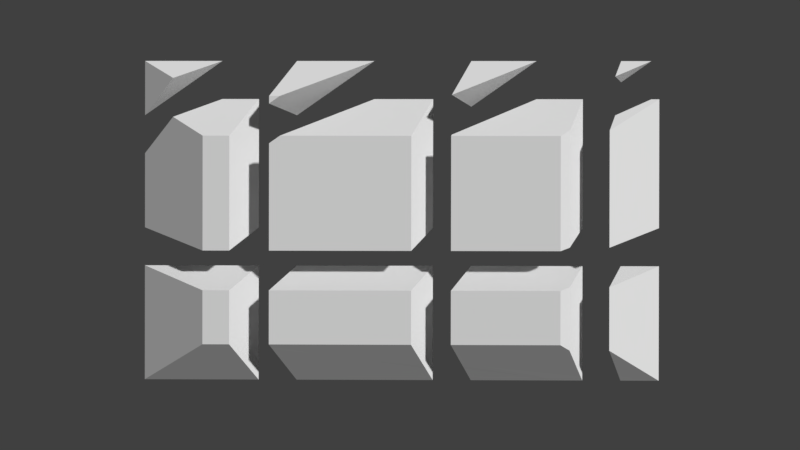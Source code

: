 # Source: Layer_1_Chunked.blend  (saved by Blender 2.79.0; exported with 4.5.12 LTS)
import bpy
from mathutils import Matrix  # noqa: F401  (used for matrix-valued properties, if any)

bpy.ops.wm.read_factory_settings(use_empty=True)
scene = bpy.context.scene
scene.name = 'Scene'

# ---- collections
col_collection_1 = bpy.data.collections.new('Collection 1'); scene.collection.children.link(col_collection_1)

# ---- world
world_world = bpy.data.worlds.new('World'); scene.world = world_world
world_world.color = (0.05088, 0.05088, 0.05088)
world_world.use_sun_shadow = False
world_world.sun_shadow_jitter_overblur = 0.0
world_world.cycles.sampling_method = 'MANUAL'

# ---- cameras
cam_camera = bpy.data.cameras.new('Camera')
cam_camera.clip_end = 100.0
cam_camera.lens = 35.0
cam_camera.sensor_width = 32.0
cam_camera.sensor_height = 18.0
cam_camera.display_size = 2.0
cam_camera.dof.focus_distance = 0.0
cam_camera.dof.aperture_fstop = 128.0
cam_camera.dof.aperture_blades = 6

# ---- meshes
me_11_001 = bpy.data.meshes.new('11.001')
me_11_001.from_pydata([(3.143, -4.976, 0.0), (2.635, -4.25, 0.0), (3.025, -4.25, 0.0), (3.188, -4.25, 0.0), (3.188, -5.039, 0.0), (2.699, -4.034, 0.3737), (2.712, -3.992, 0.4473)], [], [(0, 1, 2), (0, 3, 4), (5, 1, 0), (5, 2, 1), (3, 5, 6), (3, 4, 6), (0, 2, 3), (0, 4, 6), (6, 5, 0), (3, 2, 5)])
me_11_001.use_remesh_preserve_volume = False
me_11_001.use_remesh_preserve_attributes = False
me_11_001.use_mirror_vertex_groups = False
me_11_001.update()
me_10_001 = bpy.data.meshes.new('10.001')
me_10_001.from_pydata([(2.281, -3.758, 0.8528), (-0.599, -4.003, 0.7128), (-0.6798, -3.758, 0.8528), (3.188, -5.25, 0.0), (2.712, -3.992, 0.4473), (3.188, -5.039, 0.0), (3.143, -4.976, 0.0), (-0.1875, -5.25, 0.0), (-0.1875, -4.396, 0.0), (-0.1875, -5.25, 0.0), (-0.5557, -4.134, 0.6378), (2.208, -5.25, 0.0), (-0.2676, -4.17, 0.1387), (2.699, -4.034, 0.3737), (2.078, -4.25, 0.0), (-0.5731, -4.081, 0.6679), (-0.1875, -4.25, 0.0), (2.635, -4.25, 0.0)], [], [(0, 1, 2), (3, 4, 5), (4, 5, 6), (7, 8, 3), (9, 10, 11), (10, 8, 7), (2, 0, 12), (4, 13, 0), (14, 12, 0), (8, 14, 3), (3, 9, 7), (11, 10, 15), (11, 1, 3), (0, 3, 1), (10, 15, 12), (1, 2, 12), (12, 16, 8), (7, 9, 10), (12, 8, 10), (15, 1, 12), (14, 16, 12), (8, 16, 14), (3, 11, 9), (11, 15, 1), (13, 14, 0), (14, 6, 3), (3, 6, 5), (3, 0, 4), (6, 17, 13), (13, 4, 6), (13, 17, 14), (14, 17, 6)])
me_10_001.use_remesh_preserve_volume = False
me_10_001.use_remesh_preserve_attributes = False
me_10_001.use_mirror_vertex_groups = False
me_10_001.update()
me_9_001 = bpy.data.meshes.new('9.001')
me_9_001.from_pydata([(-0.1875, -5.25, 0.0), (-0.1875, -5.25, 0.0), (-3.188, -5.25, 0.0), (-3.188, -4.25, 0.0), (-3.057, -4.179, 0.1224), (-0.7629, -4.25, 0.0), (-2.281, -3.758, 0.8528), (-0.1875, -4.396, 0.0), (-0.1875, -4.25, 0.0), (-0.5731, -4.081, 0.6679), (-1.343, -3.758, 0.8528), (-0.599, -4.003, 0.7128), (-1.487, -3.758, 0.8528), (-0.2676, -4.17, 0.1387), (-0.5557, -4.134, 0.6378), (-0.6798, -3.758, 0.8528)], [], [(0, 1, 2), (3, 4, 2), (5, 4, 6), (6, 2, 4), (7, 5, 8), (9, 10, 11), (6, 12, 5), (12, 10, 5), (3, 4, 5), (8, 5, 13), (2, 3, 5), (2, 6, 12), (14, 10, 9), (15, 5, 10), (5, 0, 2), (12, 1, 2), (10, 15, 11), (11, 1, 0), (14, 12, 10), (15, 13, 5), (5, 7, 0), (12, 14, 1), (8, 13, 7), (11, 9, 14), (13, 15, 11), (0, 7, 11), (11, 14, 1), (7, 13, 11)])
me_9_001.use_remesh_preserve_volume = False
me_9_001.use_remesh_preserve_attributes = False
me_9_001.use_mirror_vertex_groups = False
me_9_001.update()
me_8_001 = bpy.data.meshes.new('8.001')
me_8_001.from_pydata([(3.1, -2.91, 0.0), (2.838, -2.265, 0.329), (2.721, -2.369, 0.0), (2.447, -1.977, 0.0), (2.552, -1.327, 0.0), (2.394, -1.286, 0.747), (2.159, -0.7685, 0.968), (2.438, -0.9202, 0.7052), (3.188, -1.327, 0.0), (3.188, -3.036, 0.0), (2.153, -0.788, 0.9342), (2.504, -0.9558, 0.6435), (2.587, -1.001, 0.5654), (2.034, -1.185, 0.247), (1.991, -1.327, 0.0), (2.094, -1.474, 0.0), (2.785, -2.149, 0.3784), (2.493, -1.506, 0.6532), (2.44, -1.387, 0.7039)], [], [(0, 1, 2), (3, 4, 2), (5, 6, 7), (0, 8, 9), (7, 10, 6), (11, 12, 4), (8, 4, 12), (4, 7, 11), (13, 10, 4), (2, 8, 0), (14, 13, 4), (15, 4, 3), (15, 14, 4), (8, 1, 16), (8, 17, 12), (8, 9, 1), (12, 18, 11), (11, 5, 7), (6, 10, 5), (13, 14, 15), (3, 2, 16), (13, 17, 18), (5, 10, 13), (16, 17, 3), (18, 5, 13), (15, 17, 13), (0, 9, 1), (1, 16, 2), (15, 3, 17), (7, 4, 10), (2, 4, 8), (8, 16, 17), (12, 17, 18), (11, 18, 5)])
me_8_001.use_remesh_preserve_volume = False
me_8_001.use_remesh_preserve_attributes = False
me_8_001.use_mirror_vertex_groups = False
me_8_001.update()
me_7_001 = bpy.data.meshes.new('7.001')
me_7_001.from_pydata([(2.493, -1.506, 0.6532), (2.125, -3.5, 1.0), (2.44, -1.387, 0.7039), (2.394, -1.286, 0.747), (2.785, -2.149, 0.3784), (2.125, -0.75, 1.0), (0.4554, -0.75, 1.0), (-0.7649, -2.05, 1.0), (-0.7649, -0.75, 1.0), (-0.4441, -1.071, 0.4444), (-0.1875, -4.25, 0.0), (-0.1875, -2.207, 0.0), (2.078, -4.25, 0.0), (-0.7649, -3.5, 1.0), (2.838, -2.265, 0.329), (-0.6957, -3.71, 0.8802), (-0.2676, -4.17, 0.1387), (3.025, -4.25, 0.0), (3.188, -4.25, 0.0), (2.281, -3.758, 0.8528), (-0.6798, -3.758, 0.8528), (3.188, -3.036, 0.0), (2.034, -1.185, 0.247), (-0.1875, -1.327, 0.0), (2.447, -1.977, 0.0), (2.721, -2.369, 0.0), (3.1, -2.91, 0.0), (2.153, -0.788, 0.9342), (2.159, -0.7685, 0.968), (1.991, -1.327, 0.0), (2.094, -1.474, 0.0)], [], [(0, 1, 2), (3, 2, 1), (4, 1, 0), (1, 5, 6), (7, 6, 8), (8, 6, 9), (10, 11, 12), (1, 7, 13), (14, 1, 4), (15, 11, 16), (17, 18, 19), (12, 17, 19), (20, 16, 19), (21, 19, 14), (1, 20, 15), (12, 16, 10), (22, 3, 2), (1, 15, 13), (1, 6, 7), (15, 13, 11), (7, 8, 9), (9, 23, 7), (11, 10, 16), (16, 20, 15), (13, 7, 11), (23, 11, 7), (1, 19, 20), (12, 19, 16), (23, 9, 6), (11, 24, 12), (12, 25, 17), (17, 25, 26), (6, 27, 22), (5, 28, 27), (6, 29, 23), (11, 29, 30), (5, 3, 1), (17, 21, 18), (14, 19, 1), (21, 18, 19), (2, 0, 22), (4, 14, 25), (21, 26, 14), (24, 30, 0), (26, 25, 14), (0, 4, 24), (28, 3, 27), (29, 22, 30), (27, 3, 22), (4, 25, 24), (30, 22, 0), (11, 30, 24), (12, 24, 25), (6, 5, 27), (6, 22, 29), (11, 23, 29), (5, 28, 3), (17, 26, 21)])
me_7_001.use_remesh_preserve_volume = False
me_7_001.use_remesh_preserve_attributes = False
me_7_001.use_mirror_vertex_groups = False
me_7_001.update()
me_6_001 = bpy.data.meshes.new('6.001')
me_6_001.from_pydata([(-1.948, -0.75, 1.0), (-2.678, -1.05, 0.48), (-2.163, -0.7707, 0.9642), (-0.7629, -4.25, 0.0), (-3.188, -4.25, 0.0), (-3.188, -3.636, 0.0), (-1.487, -3.758, 0.8528), (-2.281, -3.758, 0.8528), (-2.125, -3.5, 1.0), (-1.343, -3.758, 0.8528), (-0.7649, -2.05, 1.0), (-0.1875, -1.327, 0.0), (-0.4441, -1.071, 0.4444), (-3.188, -1.327, 0.0), (-2.933, -1.327, 0.0), (-1.164, -1.327, 0.0), (-2.813, -1.124, 0.352), (-2.805, -1.12, 0.36), (-2.125, -0.75, 1.0), (-0.1875, -4.25, 0.0), (-0.2676, -4.17, 0.1387), (-3.057, -4.179, 0.1224), (-0.7649, -3.5, 1.0), (-0.6957, -3.71, 0.8802), (-0.1875, -2.207, 0.0), (-0.6798, -3.758, 0.8528), (-0.7649, -0.75, 1.0)], [], [(0, 1, 2), (3, 4, 5), (6, 7, 8), (9, 6, 8), (10, 11, 12), (5, 13, 14), (5, 14, 15), (5, 13, 16), (5, 16, 17), (8, 1, 2), (8, 0, 18), (8, 2, 18), (14, 13, 16), (11, 15, 12), (14, 16, 17), (17, 1, 14), (2, 18, 0), (0, 15, 1), (14, 1, 15), (5, 17, 1), (19, 20, 3), (5, 21, 4), (8, 21, 1), (9, 22, 23), (24, 15, 11), (3, 5, 15), (9, 6, 3), (7, 21, 3), (4, 3, 21), (7, 3, 6), (5, 1, 21), (8, 7, 21), (23, 25, 9), (3, 25, 9), (3, 24, 19), (10, 0, 8), (26, 15, 0), (8, 22, 10), (10, 22, 24), (23, 25, 20), (20, 19, 24), (24, 11, 10), (12, 26, 10), (22, 23, 24), (20, 24, 23), (9, 8, 22), (3, 20, 25), (3, 15, 24), (10, 26, 0), (26, 12, 15)])
me_6_001.use_remesh_preserve_volume = False
me_6_001.use_remesh_preserve_attributes = False
me_6_001.use_mirror_vertex_groups = False
me_6_001.update()
me_5_001 = bpy.data.meshes.new('5.001')
me_5_001.from_pydata([(2.899, 0.6264, 0.0), (3.188, 2.25, 0.0), (3.188, 0.2144, 0.0), (2.624, 1.456, 0.5302), (2.846, 2.436, 0.3216), (2.705, 1.278, 0.454), (1.772, 2.281, 0.05441), (1.972, 2.25, 0.0), (1.762, 2.25, 0.0), (2.997, 2.354, 0.1797), (2.125, 2.827, 1.0), (2.036, 1.86, 0.0), (2.125, 2.556, 1.0), (1.856, 2.117, 0.0), (1.932, 2.815, 0.9782), (1.935, 2.827, 1.0), (1.988, 2.753, 1.0), (2.049, 2.665, 1.0), (2.92, 0.8036, 0.2516), (2.892, 0.8653, 0.2779), (2.804, 1.06, 0.361), (2.784, 1.105, 0.3802)], [], [(0, 1, 2), (3, 4, 5), (6, 7, 8), (9, 1, 7), (10, 4, 7), (9, 7, 4), (5, 3, 11), (11, 1, 0), (12, 4, 3), (8, 7, 13), (11, 13, 7), (7, 14, 10), (10, 14, 15), (10, 15, 16), (10, 16, 17), (1, 18, 19), (10, 17, 12), (9, 5, 4), (1, 2, 18), (1, 20, 9), (9, 20, 21), (8, 13, 6), (0, 2, 18), (6, 13, 12), (11, 0, 20), (18, 19, 0), (0, 19, 20), (14, 6, 17), (16, 15, 14), (3, 12, 11), (17, 16, 14), (6, 12, 17), (11, 20, 21), (12, 13, 11), (11, 21, 5), (11, 7, 1), (12, 10, 4), (7, 6, 14), (9, 21, 5), (1, 19, 20)])
me_5_001.use_remesh_preserve_volume = False
me_5_001.use_remesh_preserve_attributes = False
me_5_001.use_mirror_vertex_groups = False
me_5_001.update()
me_4_001 = bpy.data.meshes.new('4.001')
me_4_001.from_pydata([(0.4554, -0.75, 1.0), (2.125, 2.556, 1.0), (2.049, 2.665, 1.0), (-0.7649, -0.75, 1.0), (-0.7649, 1.26, 1.0), (-0.1875, 2.25, 0.0), (-0.1875, -0.2139, 0.0), (-0.5883, 2.651, 0.6941), (1.935, 2.827, 1.0), (1.932, 2.815, 0.9782), (3.188, 0.2144, 0.0), (2.587, -1.001, 0.5654), (2.92, 0.8036, 0.2516), (2.892, 0.8653, 0.2779), (2.504, -0.9558, 0.6435), (2.804, 1.06, 0.361), (2.784, 1.105, 0.3802), (2.438, -0.9202, 0.7052), (2.705, 1.278, 0.454), (2.552, -1.327, 0.0), (2.125, -0.75, 1.0), (3.188, -1.327, 0.0), (-0.4441, -1.071, 0.4444), (-0.1875, -1.327, 0.0), (1.988, 2.753, 1.0), (-0.7649, 2.827, 1.0), (1.772, 2.281, 0.05441), (2.036, 1.86, 0.0), (2.899, 0.6264, 0.0), (2.624, 1.456, 0.5302), (1.856, 2.117, 0.0), (1.762, 2.25, 0.0)], [], [(0, 1, 2), (3, 0, 4), (5, 6, 4), (7, 8, 9), (10, 11, 12), (13, 14, 15), (16, 17, 18), (14, 17, 19), (20, 19, 17), (21, 11, 19), (20, 0, 19), (19, 11, 14), (12, 14, 13), (15, 17, 16), (0, 3, 22), (0, 23, 19), (4, 2, 24), (3, 4, 6), (25, 7, 4), (6, 23, 22), (7, 5, 4), (22, 3, 6), (9, 26, 7), (0, 22, 23), (19, 23, 6), (8, 4, 24), (19, 27, 28), (26, 5, 7), (20, 1, 29), (5, 30, 6), (6, 27, 19), (20, 18, 17), (18, 16, 27), (19, 10, 21), (0, 20, 1), (7, 25, 8), (10, 21, 11), (12, 11, 14), (15, 14, 17), (4, 0, 2), (8, 25, 4), (26, 31, 5), (5, 31, 30), (6, 30, 27), (20, 29, 18), (28, 27, 15), (30, 31, 26), (9, 8, 24), (30, 26, 1), (12, 10, 28), (27, 30, 1), (9, 24, 2), (2, 1, 26), (29, 18, 27), (16, 15, 27), (13, 12, 28), (26, 9, 2), (1, 29, 27), (15, 13, 28), (19, 28, 10)])
me_4_001.use_remesh_preserve_volume = False
me_4_001.use_remesh_preserve_attributes = False
me_4_001.use_mirror_vertex_groups = False
me_4_001.update()
me_3_001 = bpy.data.meshes.new('3.001')
me_3_001.from_pydata([(-1.948, -0.75, 1.0), (-2.125, 2.827, 1.0), (-2.125, -0.75, 1.0), (-2.212, 2.78, 0.9177), (-2.163, -0.7707, 0.9642), (-2.805, -1.12, 0.36), (-2.678, -1.05, 0.48), (-3.188, 2.25, 0.0), (-2.813, -1.124, 0.352), (-3.188, -1.327, 0.0), (-2.933, -1.327, 0.0), (-2.538, 2.25, 0.0), (-1.164, -1.327, 0.0), (-0.1875, -1.327, 0.0), (-0.1875, -0.2139, 0.0), (-2.234, 2.768, 0.8974), (-1.717, 2.827, 1.0), (-0.4441, -1.071, 0.4444), (-0.7649, 2.827, 1.0), (-0.7649, 1.26, 1.0), (-0.1875, 2.25, 0.0), (-0.7649, -0.75, 1.0), (-0.5883, 2.651, 0.6941)], [], [(0, 1, 2), (3, 2, 4), (5, 3, 6), (7, 8, 9), (7, 10, 9), (11, 12, 10), (13, 12, 14), (4, 6, 3), (15, 5, 8), (7, 15, 11), (3, 1, 16), (15, 16, 11), (15, 3, 16), (17, 12, 13), (0, 16, 1), (3, 1, 2), (18, 16, 19), (7, 15, 8), (7, 11, 10), (14, 20, 19), (15, 3, 5), (0, 2, 4), (4, 6, 0), (8, 9, 10), (6, 10, 12), (21, 12, 17), (5, 10, 6), (10, 5, 8), (0, 6, 12), (22, 11, 16), (16, 18, 22), (11, 14, 12), (0, 19, 16), (18, 19, 22), (17, 13, 14), (19, 21, 14), (20, 22, 19), (17, 14, 21), (21, 0, 12), (22, 20, 11), (11, 20, 14), (0, 21, 19)])
me_3_001.use_remesh_preserve_volume = False
me_3_001.use_remesh_preserve_attributes = False
me_3_001.use_mirror_vertex_groups = False
me_3_001.update()
me_2_001 = bpy.data.meshes.new('2.001')
me_2_001.from_pydata([(3.114, 3.377, 0.06944), (2.993, 3.644, 0.1835), (3.023, 3.449, 0.0), (2.659, 4.379, 0.4975), (3.188, 5.25, 0.0), (1.762, 5.25, 0.0), (3.188, 3.636, 0.0), (2.882, 3.651, 0.0), (1.921, 5.023, 0.0), (3.188, 3.214, 0.0), (2.814, 3.748, 0.0), (3.14, 3.319, 0.0445)], [], [(0, 1, 2), (3, 4, 1), (5, 4, 3), (6, 2, 7), (6, 1, 4), (4, 8, 5), (6, 9, 2), (6, 7, 10), (4, 10, 8), (6, 9, 11), (6, 11, 0), (8, 10, 3), (2, 9, 11), (5, 8, 3), (7, 2, 1), (11, 0, 2), (1, 10, 7), (10, 1, 3), (6, 0, 1), (4, 6, 10)])
me_2_001.use_remesh_preserve_volume = False
me_2_001.use_remesh_preserve_attributes = False
me_2_001.use_mirror_vertex_groups = False
me_2_001.update()
me_1_001 = bpy.data.meshes.new('1.001')
me_1_001.from_pydata([(-0.1875, 5.25, 0.0), (2.125, 3.5, 1.0), (-0.425, 4.53, 0.4114), (-0.1875, 4.646, 0.0), (1.762, 5.25, 0.0), (1.921, 5.023, 0.0), (-0.1875, 3.8, 0.0), (1.972, 2.25, 0.0), (-0.1875, 2.25, 0.0), (2.846, 2.436, 0.3216), (2.125, 2.827, 1.0), (-0.4816, 4.359, 0.5094), (3.188, 3.214, 0.0), (3.023, 3.449, 0.0), (2.997, 2.354, 0.1797), (3.14, 3.319, 0.0445), (3.114, 3.377, 0.06944), (2.993, 3.644, 0.1835), (-0.5883, 2.651, 0.6941), (3.188, 2.25, 0.0), (2.814, 3.748, 0.0), (2.882, 3.651, 0.0), (-0.7649, 2.994, 1.0), (-0.7649, 3.5, 1.0), (-0.7649, 2.827, 1.0), (2.659, 4.379, 0.4975)], [], [(0, 1, 2), (3, 4, 5), (6, 7, 8), (1, 9, 10), (11, 2, 1), (12, 7, 13), (12, 14, 15), (16, 9, 17), (8, 7, 18), (9, 10, 7), (7, 19, 14), (14, 9, 7), (6, 20, 21), (17, 13, 21), (15, 9, 16), (22, 10, 1), (10, 18, 7), (2, 6, 11), (1, 23, 11), (1, 23, 22), (5, 20, 3), (7, 21, 13), (22, 24, 10), (10, 24, 18), (24, 22, 18), (23, 11, 6), (2, 0, 3), (6, 8, 18), (2, 3, 6), (22, 23, 18), (6, 18, 23), (1, 17, 9), (4, 1, 0), (3, 0, 4), (12, 19, 7), (12, 19, 14), (6, 3, 20), (20, 5, 25), (4, 25, 5), (17, 16, 13), (15, 12, 13), (21, 20, 17), (15, 13, 16), (25, 17, 20), (15, 14, 9), (7, 6, 21), (1, 25, 17), (4, 25, 1)])
me_1_001.use_remesh_preserve_volume = False
me_1_001.use_remesh_preserve_attributes = False
me_1_001.use_mirror_vertex_groups = False
me_1_001.update()
me_0_001 = bpy.data.meshes.new('0.001')
me_0_001.from_pydata([(-0.7649, 2.994, 1.0), (-1.717, 2.827, 1.0), (-0.7649, 2.827, 1.0), (-0.5883, 2.651, 0.6941), (-3.188, 2.25, 0.0), (-2.125, 3.5, 1.0), (-2.234, 2.768, 0.8974), (-3.188, 5.25, 0.0), (-2.538, 2.25, 0.0), (-0.4816, 4.359, 0.5094), (-0.7649, 3.5, 1.0), (-2.212, 2.78, 0.9177), (-2.125, 2.827, 1.0), (-2.208, 5.25, 0.0), (-0.1875, 3.8, 0.0), (-0.1875, 5.25, 0.0), (-0.425, 4.53, 0.4114), (-0.1875, 4.646, 0.0), (-0.1875, 2.25, 0.0)], [], [(0, 1, 2), (3, 2, 1), (4, 5, 6), (7, 8, 4), (5, 9, 10), (11, 6, 5), (5, 12, 1), (5, 12, 11), (10, 1, 0), (11, 6, 1), (6, 4, 8), (1, 12, 11), (1, 6, 8), (4, 7, 5), (7, 13, 8), (14, 8, 13), (8, 3, 1), (13, 9, 7), (13, 15, 16), (14, 17, 16), (13, 15, 17), (13, 17, 14), (5, 7, 9), (10, 5, 1), (14, 18, 8), (8, 18, 3), (13, 16, 9), (10, 0, 3), (3, 18, 14), (0, 2, 3), (16, 9, 14), (17, 15, 16), (3, 14, 10), (9, 10, 14)])
me_0_001.use_remesh_preserve_volume = False
me_0_001.use_remesh_preserve_attributes = False
me_0_001.use_mirror_vertex_groups = False
me_0_001.update()

# ---- objects
ob_11 = bpy.data.objects.new('11', me_11_001)
ob_10 = bpy.data.objects.new('10', me_10_001)
ob_9 = bpy.data.objects.new('9', me_9_001)
ob_8 = bpy.data.objects.new('8', me_8_001)
ob_7 = bpy.data.objects.new('7', me_7_001)
ob_6 = bpy.data.objects.new('6', me_6_001)
ob_5 = bpy.data.objects.new('5', me_5_001)
ob_4 = bpy.data.objects.new('4', me_4_001)
ob_3 = bpy.data.objects.new('3', me_3_001)
ob_2 = bpy.data.objects.new('2', me_2_001)
ob_1 = bpy.data.objects.new('1', me_1_001)
ob_0 = bpy.data.objects.new('0', me_0_001)
ob_camera = bpy.data.objects.new('Camera', cam_camera)

# ---- transforms, parenting, visibility, modifiers, constraints
ob_11.location = (1.0, -1.5, 0.0)
ob_11.lineart.crease_threshold = 0.0
ob_10.location = (0.0, -1.5, 0.0)
ob_10.lineart.crease_threshold = 0.0
ob_9.location = (-1.0, -1.5, 0.0)
ob_9.lineart.crease_threshold = 0.0
ob_8.location = (1.0, -0.5, 0.0)
ob_8.lineart.crease_threshold = 0.0
ob_7.location = (0.0, -0.5, 0.0)
ob_7.lineart.crease_threshold = 0.0
ob_6.location = (-1.0, -0.5, 0.0)
ob_6.lineart.crease_threshold = 0.0
ob_5.location = (1.0, 0.5, 0.0)
ob_5.lineart.crease_threshold = 0.0
ob_4.location = (0.0, 0.5, 0.0)
ob_4.lineart.crease_threshold = 0.0
ob_3.location = (-1.0, 0.5, 0.0)
ob_3.lineart.crease_threshold = 0.0
ob_2.location = (1.0, 1.5, 0.0)
ob_2.lineart.crease_threshold = 0.0
ob_1.location = (0.0, 1.5, 0.0)
ob_1.lineart.crease_threshold = 0.0
ob_0.location = (-1.0, 1.5, 0.0)
ob_0.lineart.crease_threshold = 0.0
ob_camera.location = (-0.06269, -0.1264, 22.98)
ob_camera.rotation_euler = (-0.002339, 0.007161, -1.569)
ob_camera.scale = (1.0, 1.0, 1.0)
ob_camera.lineart.crease_threshold = 0.0

# ---- collection membership
col_collection_1.objects.link(ob_11)
col_collection_1.objects.link(ob_10)
col_collection_1.objects.link(ob_9)
col_collection_1.objects.link(ob_8)
col_collection_1.objects.link(ob_7)
col_collection_1.objects.link(ob_6)
col_collection_1.objects.link(ob_5)
col_collection_1.objects.link(ob_4)
col_collection_1.objects.link(ob_3)
col_collection_1.objects.link(ob_2)
col_collection_1.objects.link(ob_1)
col_collection_1.objects.link(ob_0)
col_collection_1.objects.link(ob_camera)

# ---- scene / render settings (as saved in the file)
scene.camera = ob_camera
scene.frame_start = 1; scene.frame_end = 250; scene.frame_set(1)
scene.render.engine = 'BLENDER_EEVEE_NEXT'
scene.render.resolution_percentage = 50
scene.render.dither_intensity = 0.0
scene.cycles.use_denoising = False
scene.cycles.samples = 128
scene.cycles.sampling_pattern = 'TABULATED_SOBOL'
scene.cycles.use_adaptive_sampling = False
scene.cycles.use_light_tree = False
scene.cycles.blur_glossy = 0.0
scene.cycles.sample_clamp_indirect = 0.0
scene.view_settings.view_transform = 'Standard'
bpy.context.view_layer.update()

# ---- added for rendering (the .blend has no usable light): sun
light_auto_sun = bpy.data.lights.new('AutoSun', 'SUN')
light_auto_sun.energy = 3.0
light_auto_sun.angle = 0.0523599
ob_auto_sun = bpy.data.objects.new('AutoSun', light_auto_sun)
scene.collection.objects.link(ob_auto_sun)
ob_auto_sun.rotation_euler = (0.872665, 0.174533, 0.523599)
bpy.context.view_layer.update()
